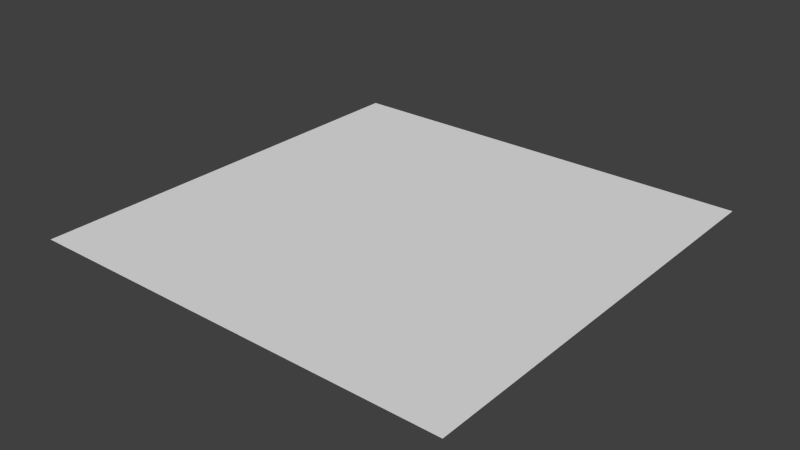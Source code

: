 # Source: right_sharp.blend  (saved by Blender 2.79.0; exported with 4.5.12 LTS)
import bpy
from mathutils import Matrix  # noqa: F401  (used for matrix-valued properties, if any)

bpy.ops.wm.read_factory_settings(use_empty=True)
scene = bpy.context.scene
scene.name = 'Scene'

# ---- collections
col_collection_1 = bpy.data.collections.new('Collection 1'); scene.collection.children.link(col_collection_1)

# ---- materials (node trees are filled in below, after node groups)
mat_material_001___eeeeee = bpy.data.materials.new('Material.001 [#eeeeee]')
mat_material_001___eeeeee.alpha_threshold = 0.0
mat_material_001___eeeeee.use_transparent_shadow = False
mat_material_001___eeeeee.roughness = 0.5
mat_material_002___333333 = bpy.data.materials.new('Material.002 [#333333]')
mat_material_002___333333.alpha_threshold = 0.0
mat_material_002___333333.use_transparent_shadow = False
mat_material_002___333333.roughness = 0.5

# ---- material node trees

# ---- world
world_world = bpy.data.worlds.new('World'); scene.world = world_world
world_world.color = (0.05088, 0.05088, 0.05088)
world_world.use_sun_shadow = False
world_world.sun_shadow_jitter_overblur = 0.0
world_world.cycles.sampling_method = 'NONE'
world_world.cycles.sample_map_resolution = 256

# ---- meshes
me_plane_021 = bpy.data.meshes.new('Plane.021')
me_plane_021.from_pydata([(1.126, -0.6951, 0.0), (2.34, 0.67, 0.0), (2.466, 0.6449, 0.0), (2.645, 0.4663, 0.0), (1.33, -2.0, 0.0), (2.67, -2.0, 0.0), (1.0, -0.6697, 0.0), (1.234, -0.7663, 0.0), (1.305, -0.8734, 0.0), (1.33, -0.9997, 0.0), (2.67, 0.3403, 0.0), (3.0, 0.3403, 0.0), (2.67, -0.9997, 0.0), (3.0, -0.9997, 0.0), (3.0, 1.0, 0.0), (2.34, 1.0, 0.0), (1.0, 1.0, 0.0), (1.0, -0.9997, 0.0), (1.0, 0.6703, 0.0), (2.574, 0.5737, 0.0), (0.0003052, -0.6697, 0.0), (0.0003052, -0.9997, 0.0), (0.0003052, 0.6703, 0.0), (0.0003052, 1.0, 0.0), (3.0, -2.0, 0.0), (1.0, -2.0, 0.0), (4.0, 0.3403, 0.0), (0.0003052, -2.0, 0.0), (4.0, -0.9997, 0.0), (4.0, 1.0, 0.0), (4.0, -2.0, 0.0), (3.0, 2.0, 0.0), (2.34, 2.0, 0.0), (1.0, 2.0, 0.0), (0.0003009, 2.0, 0.0), (4.0, 2.0, 0.0)], [], [(10, 13, 11), (8, 17, 9), (7, 17, 8), (13, 10, 12), (15, 16, 18), (16, 23, 22, 18), (6, 20, 21, 17), (12, 10, 8), (8, 10, 7), (19, 1, 10), (2, 1, 19), (12, 8, 9), (18, 0, 1), (7, 10, 1), (0, 18, 6), (3, 19, 10), (1, 0, 7), (18, 22, 20, 6), (9, 4, 5, 12), (17, 0, 6), (7, 0, 17), (3, 10, 11), (14, 3, 11), (19, 3, 14), (19, 14, 2), (15, 18, 1), (1, 2, 15), (2, 14, 15), (17, 25, 4, 9), (12, 5, 24, 13), (13, 24, 30, 28), (17, 21, 27, 25), (11, 13, 28, 26), (14, 11, 26, 29), (14, 29, 35, 31), (23, 16, 33, 34), (15, 14, 31, 32), (16, 15, 32, 33)])
me_plane_021.polygons.foreach_set('material_index', [0, 0, 0, 0, 0, 0, 0, 1, 1, 1, 1, 1, 1, 1, 1, 1, 1, 1, 1, 0, 0, 0, 0, 0, 0, 0, 0, 0, 0, 0, 0, 0, 0, 0, 0, 0, 0, 0])
me_plane_021.materials.append(mat_material_001___eeeeee)
me_plane_021.materials.append(mat_material_002___333333)
me_plane_021.use_remesh_preserve_volume = False
me_plane_021.use_remesh_preserve_attributes = False
me_plane_021.use_mirror_vertex_groups = False
me_plane_021.update()

# ---- objects
ob_master_corner_sharp = bpy.data.objects.new('Master_corner_sharp', me_plane_021)

# ---- transforms, parenting, visibility, modifiers, constraints
ob_master_corner_sharp.location = (0.0, 0.0, 0.0)
ob_master_corner_sharp.scale = (0.5, 0.5, 0.5)
ob_master_corner_sharp.lineart.crease_threshold = 0.0

# ---- collection membership
col_collection_1.objects.link(ob_master_corner_sharp)

# ---- scene / render settings (as saved in the file)
scene.frame_start = 1; scene.frame_end = 250; scene.frame_set(1)
scene.render.engine = 'BLENDER_EEVEE_NEXT'
scene.render.resolution_percentage = 50
scene.render.dither_intensity = 0.0
scene.cycles.use_denoising = False
scene.cycles.samples = 10
scene.cycles.sampling_pattern = 'TABULATED_SOBOL'
scene.cycles.light_sampling_threshold = 0.0
scene.cycles.use_adaptive_sampling = False
scene.cycles.use_light_tree = False
scene.cycles.blur_glossy = 0.0
scene.cycles.pixel_filter_type = 'GAUSSIAN'
scene.cycles.sample_clamp_indirect = 0.0
scene.view_settings.view_transform = 'Standard'
bpy.context.view_layer.update()

# ---- added for rendering (the .blend has no active camera and no usable light): camera, sun
cam_auto = bpy.data.cameras.new('AutoCamera')
cam_auto.lens = 50.0
cam_auto.sensor_width = 36.0
cam_auto.clip_end = 1000.0
ob_auto_camera = bpy.data.objects.new('AutoCamera', cam_auto)
scene.collection.objects.link(ob_auto_camera)
ob_auto_camera.location = (3.61691, -3.1402, 2.09347)
ob_auto_camera.rotation_euler = (1.09748, -7.21219e-08, 0.694738)
scene.camera = ob_auto_camera
light_auto_sun = bpy.data.lights.new('AutoSun', 'SUN')
light_auto_sun.energy = 3.0
light_auto_sun.angle = 0.0523599
ob_auto_sun = bpy.data.objects.new('AutoSun', light_auto_sun)
scene.collection.objects.link(ob_auto_sun)
ob_auto_sun.rotation_euler = (0.872665, 0.174533, 0.523599)
bpy.context.view_layer.update()
